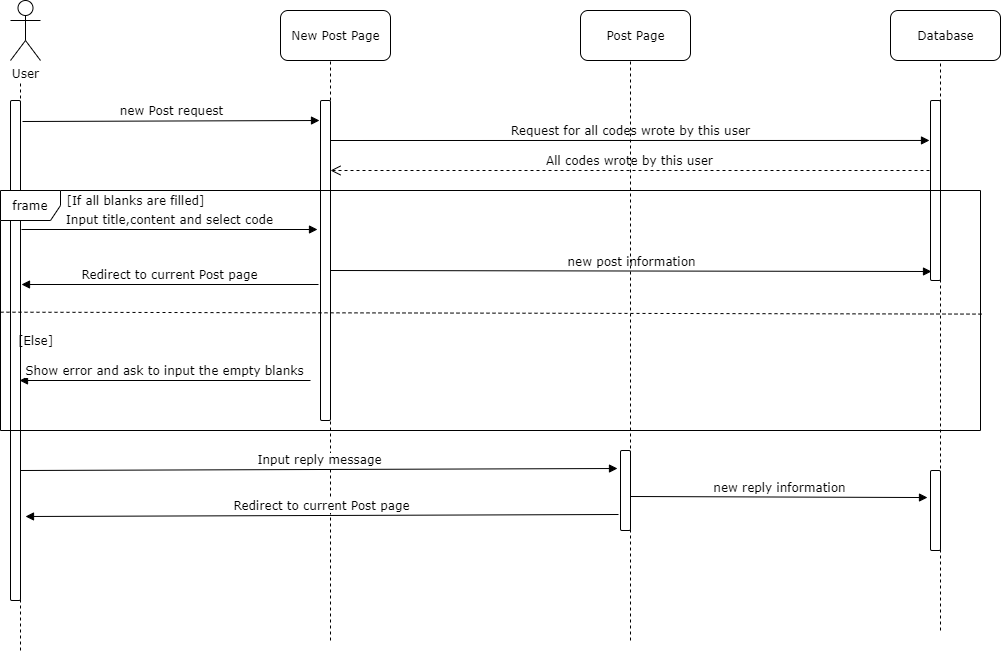

The diagram above was exported from draw.io. Its source (the exported page's mxGraphModel, read from the mxfile embedded in the PNG):
<mxGraphModel dx="1422" dy="712" grid="1" gridSize="10" guides="1" tooltips="1" connect="1" arrows="1" fold="1" page="1" pageScale="1" pageWidth="1100" pageHeight="850" background="#ffffff" math="0" shadow="0">
  <root>
    <mxCell id="0" />
    <mxCell id="1" parent="0" />
    <mxCell id="fB3gBFgFGEUwq3GDk7Kn-5" value="User" style="shape=umlActor;verticalLabelPosition=bottom;labelBackgroundColor=#ffffff;verticalAlign=top;html=1;outlineConnect=0;rounded=1;shadow=0;comic=0;strokeWidth=1;fontFamily=Verdana;" vertex="1" parent="1">
      <mxGeometry x="50" y="20" width="30" height="60" as="geometry" />
    </mxCell>
    <mxCell id="fB3gBFgFGEUwq3GDk7Kn-6" value="" style="endArrow=none;dashed=1;html=1;fontFamily=Verdana;" edge="1" parent="1">
      <mxGeometry width="50" height="50" relative="1" as="geometry">
        <mxPoint x="60" y="670" as="sourcePoint" />
        <mxPoint x="60" y="100" as="targetPoint" />
      </mxGeometry>
    </mxCell>
    <mxCell id="fB3gBFgFGEUwq3GDk7Kn-7" value="" style="html=1;points=[];perimeter=orthogonalPerimeter;rounded=1;shadow=0;comic=0;strokeWidth=1;fontFamily=Verdana;" vertex="1" parent="1">
      <mxGeometry x="50" y="120" width="10" height="500" as="geometry" />
    </mxCell>
    <mxCell id="fB3gBFgFGEUwq3GDk7Kn-8" value="New Post Page" style="html=1;rounded=1;shadow=0;comic=0;strokeWidth=1;fontFamily=Verdana;" vertex="1" parent="1">
      <mxGeometry x="320" y="30" width="110" height="50" as="geometry" />
    </mxCell>
    <mxCell id="fB3gBFgFGEUwq3GDk7Kn-10" value="Database" style="html=1;rounded=1;shadow=0;comic=0;strokeWidth=1;fontFamily=Verdana;" vertex="1" parent="1">
      <mxGeometry x="930" y="30" width="110" height="50" as="geometry" />
    </mxCell>
    <mxCell id="fB3gBFgFGEUwq3GDk7Kn-11" value="" style="html=1;points=[];perimeter=orthogonalPerimeter;rounded=1;shadow=0;comic=0;strokeWidth=1;fontFamily=Verdana;" vertex="1" parent="1">
      <mxGeometry x="360" y="120" width="10" height="320" as="geometry" />
    </mxCell>
    <mxCell id="fB3gBFgFGEUwq3GDk7Kn-12" value="" style="endArrow=none;dashed=1;html=1;fontFamily=Verdana;" edge="1" parent="1">
      <mxGeometry width="50" height="50" relative="1" as="geometry">
        <mxPoint x="370" y="660" as="sourcePoint" />
        <mxPoint x="370" y="80" as="targetPoint" />
      </mxGeometry>
    </mxCell>
    <mxCell id="fB3gBFgFGEUwq3GDk7Kn-13" value="Input title,content and select code" style="html=1;verticalAlign=bottom;endArrow=block;fontFamily=Verdana;exitX=1.1;exitY=0.258;exitDx=0;exitDy=0;exitPerimeter=0;" edge="1" parent="1" source="fB3gBFgFGEUwq3GDk7Kn-7">
      <mxGeometry width="80" relative="1" as="geometry">
        <mxPoint x="64" y="270" as="sourcePoint" />
        <mxPoint x="357" y="249" as="targetPoint" />
      </mxGeometry>
    </mxCell>
    <mxCell id="fB3gBFgFGEUwq3GDk7Kn-18" value="new post information" style="html=1;verticalAlign=bottom;endArrow=block;fontFamily=Verdana;entryX=0.1;entryY=0.95;entryDx=0;entryDy=0;entryPerimeter=0;" edge="1" parent="1" target="fB3gBFgFGEUwq3GDk7Kn-52">
      <mxGeometry width="80" relative="1" as="geometry">
        <mxPoint x="370" y="290" as="sourcePoint" />
        <mxPoint x="967" y="250" as="targetPoint" />
      </mxGeometry>
    </mxCell>
    <mxCell id="fB3gBFgFGEUwq3GDk7Kn-51" value="Redirect to current Post page" style="html=1;verticalAlign=bottom;endArrow=block;fontFamily=Verdana;entryX=1.1;entryY=0.368;entryDx=0;entryDy=0;entryPerimeter=0;" edge="1" parent="1" target="fB3gBFgFGEUwq3GDk7Kn-7">
      <mxGeometry width="80" relative="1" as="geometry">
        <mxPoint x="358" y="304" as="sourcePoint" />
        <mxPoint x="60" y="350" as="targetPoint" />
      </mxGeometry>
    </mxCell>
    <mxCell id="fB3gBFgFGEUwq3GDk7Kn-52" value="" style="html=1;points=[];perimeter=orthogonalPerimeter;rounded=1;shadow=0;comic=0;strokeWidth=1;fontFamily=Verdana;" vertex="1" parent="1">
      <mxGeometry x="970" y="120" width="10" height="180" as="geometry" />
    </mxCell>
    <mxCell id="fB3gBFgFGEUwq3GDk7Kn-54" value="" style="endArrow=none;dashed=1;html=1;fontFamily=Verdana;" edge="1" parent="1">
      <mxGeometry width="50" height="50" relative="1" as="geometry">
        <mxPoint x="980" y="650" as="sourcePoint" />
        <mxPoint x="980" y="80" as="targetPoint" />
      </mxGeometry>
    </mxCell>
    <mxCell id="fB3gBFgFGEUwq3GDk7Kn-72" value="new Post request" style="html=1;verticalAlign=bottom;endArrow=block;fontFamily=Verdana;exitX=1.2;exitY=0.042;exitDx=0;exitDy=0;exitPerimeter=0;" edge="1" parent="1" source="fB3gBFgFGEUwq3GDk7Kn-7">
      <mxGeometry width="80" relative="1" as="geometry">
        <mxPoint x="520" y="350" as="sourcePoint" />
        <mxPoint x="359" y="140" as="targetPoint" />
      </mxGeometry>
    </mxCell>
    <mxCell id="fB3gBFgFGEUwq3GDk7Kn-73" value="Request for all codes wrote by this user" style="html=1;verticalAlign=bottom;endArrow=block;fontFamily=Verdana;entryX=-0.1;entryY=0.222;entryDx=0;entryDy=0;entryPerimeter=0;" edge="1" parent="1" target="fB3gBFgFGEUwq3GDk7Kn-52">
      <mxGeometry width="80" relative="1" as="geometry">
        <mxPoint x="370" y="160" as="sourcePoint" />
        <mxPoint x="600" y="350" as="targetPoint" />
      </mxGeometry>
    </mxCell>
    <mxCell id="fB3gBFgFGEUwq3GDk7Kn-74" value="All codes wrote by this user" style="html=1;verticalAlign=bottom;endArrow=open;dashed=1;endSize=8;fontFamily=Verdana;" edge="1" parent="1">
      <mxGeometry relative="1" as="geometry">
        <mxPoint x="969" y="190" as="sourcePoint" />
        <mxPoint x="370" y="190" as="targetPoint" />
      </mxGeometry>
    </mxCell>
    <mxCell id="fB3gBFgFGEUwq3GDk7Kn-75" value="Show error and ask to input the empty blanks" style="html=1;verticalAlign=bottom;endArrow=block;fontFamily=Verdana;entryX=0.9;entryY=0.56;entryDx=0;entryDy=0;entryPerimeter=0;" edge="1" parent="1" target="fB3gBFgFGEUwq3GDk7Kn-7">
      <mxGeometry width="80" relative="1" as="geometry">
        <mxPoint x="350" y="400" as="sourcePoint" />
        <mxPoint x="600" y="350" as="targetPoint" />
      </mxGeometry>
    </mxCell>
    <mxCell id="fB3gBFgFGEUwq3GDk7Kn-77" value="frame" style="shape=umlFrame;whiteSpace=wrap;html=1;rounded=1;shadow=0;comic=0;strokeWidth=1;fontFamily=Verdana;" vertex="1" parent="1">
      <mxGeometry x="40" y="210" width="980" height="240" as="geometry" />
    </mxCell>
    <mxCell id="fB3gBFgFGEUwq3GDk7Kn-80" value="" style="endArrow=none;dashed=1;html=1;fontFamily=Verdana;exitX=0;exitY=0.507;exitDx=0;exitDy=0;exitPerimeter=0;entryX=1.002;entryY=0.515;entryDx=0;entryDy=0;entryPerimeter=0;" edge="1" parent="1" source="fB3gBFgFGEUwq3GDk7Kn-77" target="fB3gBFgFGEUwq3GDk7Kn-77">
      <mxGeometry width="50" height="50" relative="1" as="geometry">
        <mxPoint x="530" y="380" as="sourcePoint" />
        <mxPoint x="580" y="330" as="targetPoint" />
      </mxGeometry>
    </mxCell>
    <mxCell id="fB3gBFgFGEUwq3GDk7Kn-81" value="[If all blanks are filled]" style="text;html=1;align=center;verticalAlign=middle;resizable=0;points=[];autosize=1;fontFamily=Verdana;" vertex="1" parent="1">
      <mxGeometry x="100" y="210" width="150" height="20" as="geometry" />
    </mxCell>
    <mxCell id="fB3gBFgFGEUwq3GDk7Kn-82" value="[Else]" style="text;html=1;align=center;verticalAlign=middle;resizable=0;points=[];autosize=1;fontFamily=Verdana;" vertex="1" parent="1">
      <mxGeometry x="50" y="350" width="50" height="20" as="geometry" />
    </mxCell>
    <mxCell id="fB3gBFgFGEUwq3GDk7Kn-83" value="Post Page" style="html=1;rounded=1;shadow=0;comic=0;strokeWidth=1;fontFamily=Verdana;" vertex="1" parent="1">
      <mxGeometry x="620" y="30" width="110" height="50" as="geometry" />
    </mxCell>
    <mxCell id="fB3gBFgFGEUwq3GDk7Kn-84" value="" style="endArrow=none;dashed=1;html=1;fontFamily=Verdana;" edge="1" parent="1">
      <mxGeometry width="50" height="50" relative="1" as="geometry">
        <mxPoint x="670" y="660" as="sourcePoint" />
        <mxPoint x="670" y="80" as="targetPoint" />
      </mxGeometry>
    </mxCell>
    <mxCell id="fB3gBFgFGEUwq3GDk7Kn-87" value="" style="html=1;points=[];perimeter=orthogonalPerimeter;rounded=1;shadow=0;comic=0;strokeWidth=1;fontFamily=Verdana;" vertex="1" parent="1">
      <mxGeometry x="660" y="470" width="10" height="80" as="geometry" />
    </mxCell>
    <mxCell id="fB3gBFgFGEUwq3GDk7Kn-88" value="Input reply message" style="html=1;verticalAlign=bottom;endArrow=block;fontFamily=Verdana;exitX=1;exitY=0.74;exitDx=0;exitDy=0;exitPerimeter=0;" edge="1" parent="1" source="fB3gBFgFGEUwq3GDk7Kn-7">
      <mxGeometry width="80" relative="1" as="geometry">
        <mxPoint x="200" y="530" as="sourcePoint" />
        <mxPoint x="657" y="488" as="targetPoint" />
      </mxGeometry>
    </mxCell>
    <mxCell id="fB3gBFgFGEUwq3GDk7Kn-89" value="new reply information" style="html=1;verticalAlign=bottom;endArrow=block;fontFamily=Verdana;exitX=1;exitY=0.575;exitDx=0;exitDy=0;exitPerimeter=0;entryX=-0.3;entryY=0.338;entryDx=0;entryDy=0;entryPerimeter=0;" edge="1" parent="1" source="fB3gBFgFGEUwq3GDk7Kn-87" target="fB3gBFgFGEUwq3GDk7Kn-90">
      <mxGeometry width="80" relative="1" as="geometry">
        <mxPoint x="770" y="580" as="sourcePoint" />
        <mxPoint x="960" y="516" as="targetPoint" />
      </mxGeometry>
    </mxCell>
    <mxCell id="fB3gBFgFGEUwq3GDk7Kn-90" value="" style="html=1;points=[];perimeter=orthogonalPerimeter;rounded=1;shadow=0;comic=0;strokeWidth=1;fontFamily=Verdana;" vertex="1" parent="1">
      <mxGeometry x="970" y="490" width="10" height="80" as="geometry" />
    </mxCell>
    <mxCell id="fB3gBFgFGEUwq3GDk7Kn-91" value="Redirect to current Post page" style="html=1;verticalAlign=bottom;endArrow=block;fontFamily=Verdana;exitX=-0.2;exitY=0.8;exitDx=0;exitDy=0;exitPerimeter=0;entryX=1.5;entryY=0.832;entryDx=0;entryDy=0;entryPerimeter=0;" edge="1" parent="1" source="fB3gBFgFGEUwq3GDk7Kn-87" target="fB3gBFgFGEUwq3GDk7Kn-7">
      <mxGeometry width="80" relative="1" as="geometry">
        <mxPoint x="540" y="590" as="sourcePoint" />
        <mxPoint x="620" y="590" as="targetPoint" />
      </mxGeometry>
    </mxCell>
  </root>
</mxGraphModel>